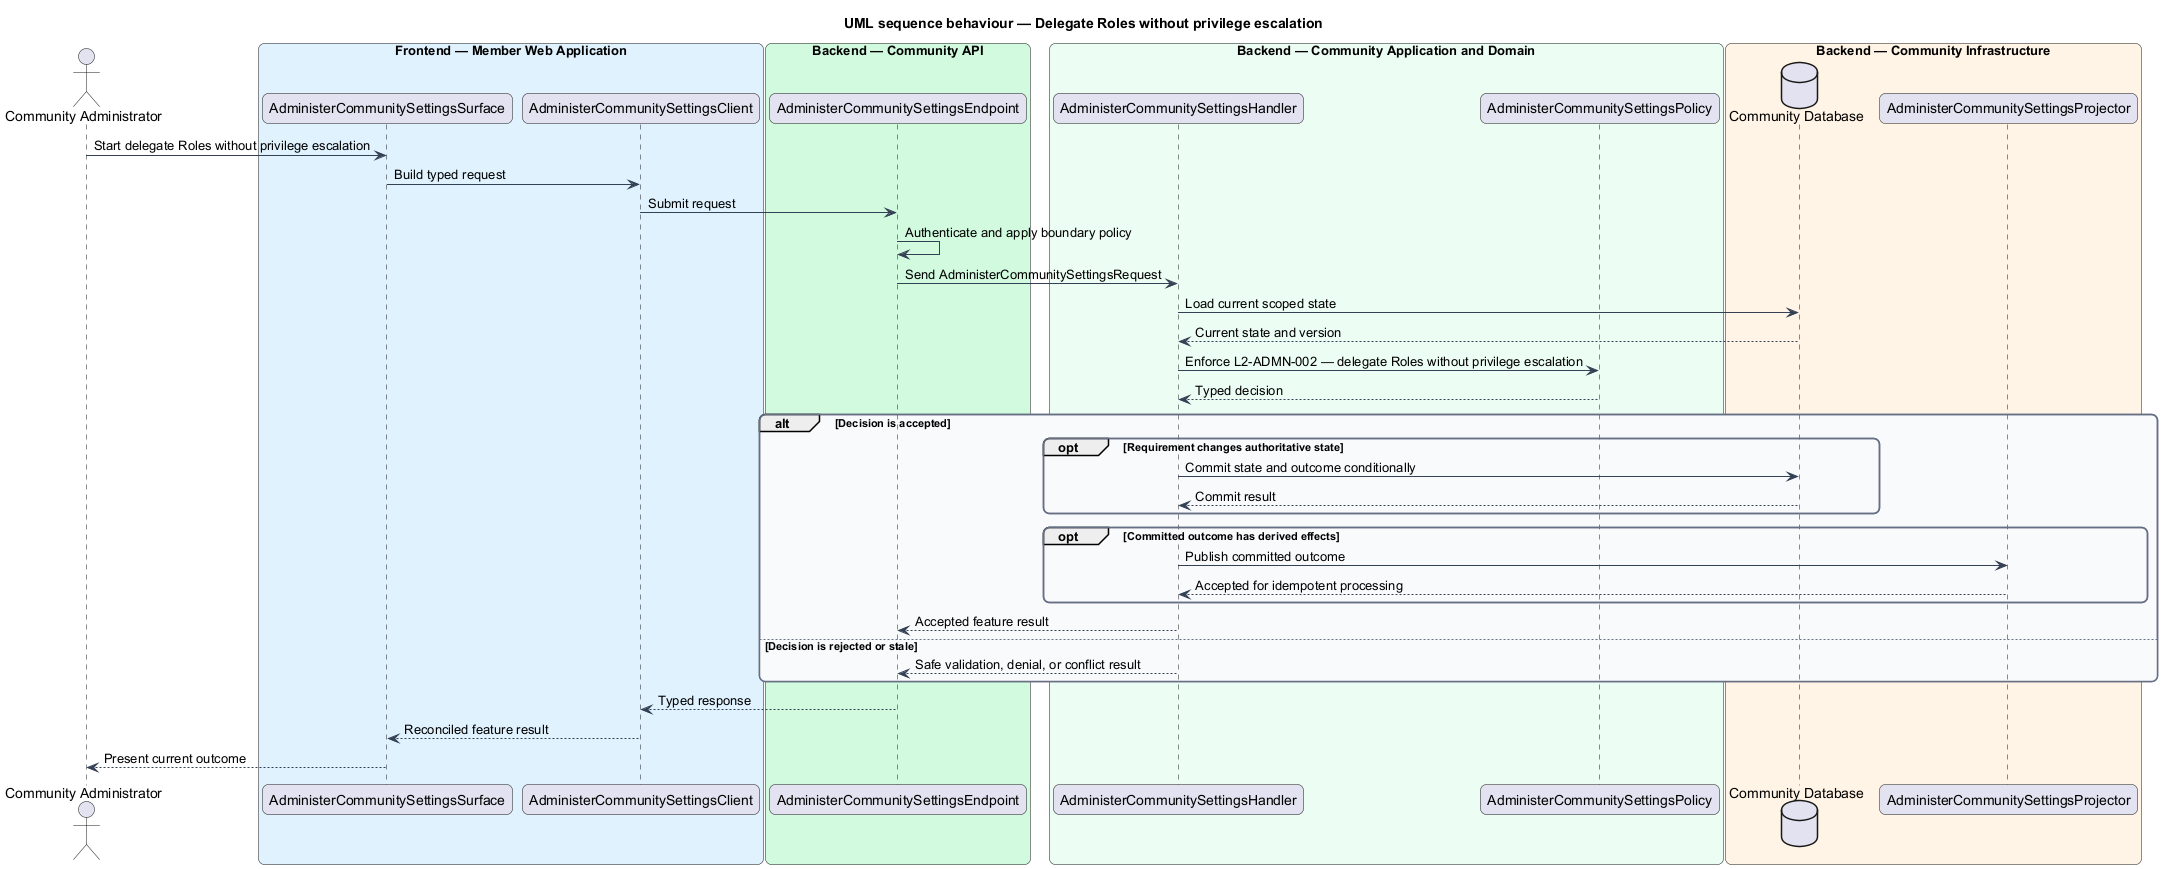

The diagram above was rendered by PlantUML. Its source (embedded in the PNG):
@startuml
title UML sequence behaviour — Delegate Roles without privilege escalation
skinparam backgroundColor #FFFFFF
skinparam shadowing false
skinparam roundcorner 12
skinparam defaultFontName Arial
skinparam ArrowColor #344054
skinparam rectangle {
  BorderColor #344054
  FontColor #101828
}
skinparam package {
  BorderColor #667085
  FontColor #101828
  BackgroundColor #F9FAFB
}
actor "Community Administrator" as actor
box "Frontend — Member Web Application" #E0F2FE
  participant "AdministerCommunitySettingsSurface" as surface
  participant "AdministerCommunitySettingsClient" as client
end box
box "Backend — Community API" #D1FADF
  participant "AdministerCommunitySettingsEndpoint" as endpoint
end box
box "Backend — Community Application and Domain" #ECFDF3
  participant "AdministerCommunitySettingsHandler" as handler
  participant "AdministerCommunitySettingsPolicy" as policy
end box
box "Backend — Community Infrastructure" #FFF4E5
  database "Community Database" as store
  participant "AdministerCommunitySettingsProjector" as projector
end box

actor -> surface : Start delegate Roles without privilege escalation
surface -> client : Build typed request
client -> endpoint : Submit request
endpoint -> endpoint : Authenticate and apply boundary policy
endpoint -> handler : Send AdministerCommunitySettingsRequest
handler -> store : Load current scoped state
store --> handler : Current state and version
handler -> policy : Enforce L2-ADMN-002 — delegate Roles without privilege escalation
policy --> handler : Typed decision
alt Decision is accepted
  opt Requirement changes authoritative state
    handler -> store : Commit state and outcome conditionally
    store --> handler : Commit result
  end
  opt Committed outcome has derived effects
    handler -> projector : Publish committed outcome
    projector --> handler : Accepted for idempotent processing
  end
  handler --> endpoint : Accepted feature result
else Decision is rejected or stale
  handler --> endpoint : Safe validation, denial, or conflict result
end
endpoint --> client : Typed response
client --> surface : Reconciled feature result
surface --> actor : Present current outcome
@enduml